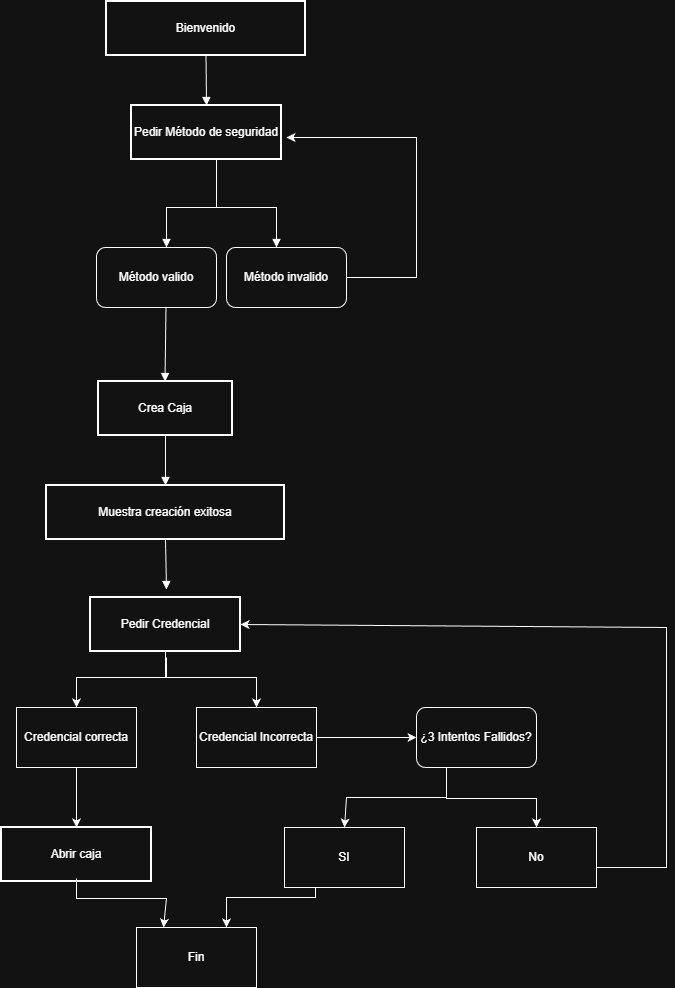

The diagram above was exported from draw.io. Its source (the exported page's mxGraphModel, read from the mxfile embedded in the PNG):
<mxGraphModel dx="905" dy="434" grid="1" gridSize="10" guides="1" tooltips="1" connect="1" arrows="1" fold="1" page="1" pageScale="1" pageWidth="827" pageHeight="1169" math="0" shadow="0">
  <root>
    <mxCell id="0" />
    <mxCell id="1" parent="0" />
    <mxCell id="4rDBpDsZVo02gVL3Ud_0-13" parent="1" style="whiteSpace=wrap;strokeWidth=2;" value="Bienvenido" vertex="1">
      <mxGeometry height="54" width="199" x="170" y="124" as="geometry" />
    </mxCell>
    <mxCell id="4rDBpDsZVo02gVL3Ud_0-14" parent="1" style="whiteSpace=wrap;strokeWidth=2;" value="Pedir Método de seguridad" vertex="1">
      <mxGeometry height="54" width="150" x="195" y="228" as="geometry" />
    </mxCell>
    <mxCell id="4rDBpDsZVo02gVL3Ud_0-16" parent="1" style="whiteSpace=wrap;strokeWidth=2;" value="Crea Caja" vertex="1">
      <mxGeometry height="54" width="134" x="162" y="504" as="geometry" />
    </mxCell>
    <mxCell id="4rDBpDsZVo02gVL3Ud_0-17" parent="1" style="whiteSpace=wrap;strokeWidth=2;" value="Muestra creación exitosa" vertex="1">
      <mxGeometry height="54" width="238" x="110" y="608" as="geometry" />
    </mxCell>
    <mxCell id="4rDBpDsZVo02gVL3Ud_0-31" edge="1" parent="1" source="4rDBpDsZVo02gVL3Ud_0-13" style="curved=1;startArrow=none;endArrow=block;exitX=0.5;exitY=1;entryX=0.5;entryY=0;rounded=0;" target="4rDBpDsZVo02gVL3Ud_0-14" value="">
      <mxGeometry relative="1" as="geometry">
        <Array as="points" />
      </mxGeometry>
    </mxCell>
    <mxCell id="4rDBpDsZVo02gVL3Ud_0-32" edge="1" parent="1" style="curved=0;startArrow=none;endArrow=block;exitX=0.5;exitY=1;entryX=0.5;entryY=0;rounded=0;exitDx=0;exitDy=0;entryDx=0;entryDy=0;" value="">
      <mxGeometry relative="1" as="geometry">
        <Array as="points">
          <mxPoint x="280" y="300" />
          <mxPoint x="280" y="330" />
          <mxPoint x="230" y="330" />
        </Array>
        <mxPoint x="280" y="282" as="sourcePoint" />
        <mxPoint x="230" y="370" as="targetPoint" />
      </mxGeometry>
    </mxCell>
    <mxCell id="4rDBpDsZVo02gVL3Ud_0-34" edge="1" parent="1" source="4rDBpDsZVo02gVL3Ud_0-16" style="curved=1;startArrow=none;endArrow=block;exitX=0.5;exitY=1;entryX=0.5;entryY=0;rounded=0;" target="4rDBpDsZVo02gVL3Ud_0-17" value="">
      <mxGeometry relative="1" as="geometry">
        <Array as="points" />
      </mxGeometry>
    </mxCell>
    <mxCell id="4rDBpDsZVo02gVL3Ud_0-35" edge="1" parent="1" source="4rDBpDsZVo02gVL3Ud_0-17" style="curved=1;startArrow=none;endArrow=block;exitX=0.5;exitY=1;entryX=0.5;entryY=0;rounded=0;" value="">
      <mxGeometry relative="1" as="geometry">
        <Array as="points" />
        <mxPoint x="230" y="712" as="targetPoint" />
      </mxGeometry>
    </mxCell>
    <mxCell id="4rDBpDsZVo02gVL3Ud_0-49" edge="1" parent="1" style="curved=0;startArrow=none;endArrow=block;exitX=0.5;exitY=1;entryX=0.5;entryY=0;rounded=0;exitDx=0;exitDy=0;entryDx=0;entryDy=0;" value="">
      <mxGeometry relative="1" as="geometry">
        <Array as="points" />
        <mxPoint x="229.5" y="430" as="sourcePoint" />
        <mxPoint x="228.5" y="504" as="targetPoint" />
      </mxGeometry>
    </mxCell>
    <mxCell id="4rDBpDsZVo02gVL3Ud_0-50" parent="1" style="rounded=1;whiteSpace=wrap;html=1;" value="Método valido" vertex="1">
      <mxGeometry height="60" width="120" x="160" y="370" as="geometry" />
    </mxCell>
    <mxCell id="4rDBpDsZVo02gVL3Ud_0-51" edge="1" parent="1" style="curved=0;startArrow=none;endArrow=block;exitX=0.5;exitY=1;rounded=0;exitDx=0;exitDy=0;" value="">
      <mxGeometry relative="1" as="geometry">
        <Array as="points">
          <mxPoint x="280" y="330" />
          <mxPoint x="340" y="330" />
        </Array>
        <mxPoint x="280" y="282" as="sourcePoint" />
        <mxPoint x="340" y="370" as="targetPoint" />
      </mxGeometry>
    </mxCell>
    <mxCell id="4rDBpDsZVo02gVL3Ud_0-53" parent="1" style="rounded=1;whiteSpace=wrap;html=1;" value="Método invalido" vertex="1">
      <mxGeometry height="60" width="120" x="290" y="370" as="geometry" />
    </mxCell>
    <mxCell id="4rDBpDsZVo02gVL3Ud_0-54" edge="1" parent="1" source="4rDBpDsZVo02gVL3Ud_0-53" style="endArrow=classic;html=1;rounded=0;exitX=1;exitY=0.5;exitDx=0;exitDy=0;" value="">
      <mxGeometry height="50" relative="1" width="50" as="geometry">
        <Array as="points">
          <mxPoint x="480" y="400" />
          <mxPoint x="480" y="260" />
          <mxPoint x="410" y="260" />
        </Array>
        <mxPoint x="430" y="350" as="sourcePoint" />
        <mxPoint x="350" y="260" as="targetPoint" />
      </mxGeometry>
    </mxCell>
    <mxCell id="4rDBpDsZVo02gVL3Ud_0-62" parent="1" style="whiteSpace=wrap;strokeWidth=2;" value="Pedir Credencial" vertex="1">
      <mxGeometry height="54" width="150" x="154" y="720" as="geometry" />
    </mxCell>
    <mxCell id="4rDBpDsZVo02gVL3Ud_0-63" edge="1" parent="1" source="4rDBpDsZVo02gVL3Ud_0-62" style="endArrow=classic;html=1;rounded=0;exitX=0.5;exitY=1;exitDx=0;exitDy=0;entryX=0.5;entryY=0;entryDx=0;entryDy=0;" target="4rDBpDsZVo02gVL3Ud_0-64" value="">
      <mxGeometry height="50" relative="1" width="50" as="geometry">
        <Array as="points">
          <mxPoint x="229" y="800" />
          <mxPoint x="140" y="800" />
        </Array>
        <mxPoint x="430" y="970" as="sourcePoint" />
        <mxPoint x="230" y="830" as="targetPoint" />
      </mxGeometry>
    </mxCell>
    <mxCell id="4rDBpDsZVo02gVL3Ud_0-64" parent="1" style="rounded=0;whiteSpace=wrap;html=1;" value="Credencial correcta" vertex="1">
      <mxGeometry height="60" width="120" x="80" y="830" as="geometry" />
    </mxCell>
    <mxCell id="4rDBpDsZVo02gVL3Ud_0-65" edge="1" parent="1" style="endArrow=classic;html=1;rounded=0;" value="">
      <mxGeometry height="50" relative="1" width="50" as="geometry">
        <mxPoint x="140" y="890" as="sourcePoint" />
        <mxPoint x="140" y="950" as="targetPoint" />
      </mxGeometry>
    </mxCell>
    <mxCell id="4rDBpDsZVo02gVL3Ud_0-66" parent="1" style="whiteSpace=wrap;strokeWidth=2;" value="Abrir caja" vertex="1">
      <mxGeometry height="54" width="150" x="65" y="950" as="geometry" />
    </mxCell>
    <mxCell id="4rDBpDsZVo02gVL3Ud_0-68" edge="1" parent="1" style="endArrow=classic;html=1;rounded=0;entryX=0.5;entryY=0;entryDx=0;entryDy=0;" target="4rDBpDsZVo02gVL3Ud_0-70" value="">
      <mxGeometry height="50" relative="1" width="50" as="geometry">
        <Array as="points">
          <mxPoint x="230" y="800" />
          <mxPoint x="320" y="800" />
        </Array>
        <mxPoint x="230" y="780" as="sourcePoint" />
        <mxPoint x="320" y="820" as="targetPoint" />
      </mxGeometry>
    </mxCell>
    <mxCell id="4rDBpDsZVo02gVL3Ud_0-70" parent="1" style="rounded=0;whiteSpace=wrap;html=1;" value="Credencial Incorrecta" vertex="1">
      <mxGeometry height="60" width="120" x="260" y="830" as="geometry" />
    </mxCell>
    <mxCell id="4rDBpDsZVo02gVL3Ud_0-71" edge="1" parent="1" source="4rDBpDsZVo02gVL3Ud_0-70" style="endArrow=classic;html=1;rounded=0;exitX=1;exitY=0.5;exitDx=0;exitDy=0;" value="">
      <mxGeometry height="50" relative="1" width="50" as="geometry">
        <Array as="points" />
        <mxPoint x="420" y="870" as="sourcePoint" />
        <mxPoint x="480" y="860" as="targetPoint" />
      </mxGeometry>
    </mxCell>
    <mxCell id="4rDBpDsZVo02gVL3Ud_0-72" parent="1" style="rounded=1;whiteSpace=wrap;html=1;" value="¿3 Intentos Fallidos?" vertex="1">
      <mxGeometry height="60" width="120" x="480" y="830" as="geometry" />
    </mxCell>
    <mxCell id="4rDBpDsZVo02gVL3Ud_0-75" edge="1" parent="1" source="4rDBpDsZVo02gVL3Ud_0-72" style="endArrow=classic;html=1;rounded=0;exitX=0.25;exitY=1;exitDx=0;exitDy=0;entryX=0.5;entryY=0;entryDx=0;entryDy=0;" target="4rDBpDsZVo02gVL3Ud_0-76" value="">
      <mxGeometry height="50" relative="1" width="50" as="geometry">
        <Array as="points">
          <mxPoint x="510" y="920" />
          <mxPoint x="410" y="920" />
        </Array>
        <mxPoint x="319" y="1030" as="sourcePoint" />
        <mxPoint x="320" y="1086" as="targetPoint" />
      </mxGeometry>
    </mxCell>
    <mxCell id="4rDBpDsZVo02gVL3Ud_0-76" parent="1" style="rounded=0;whiteSpace=wrap;html=1;" value="SI" vertex="1">
      <mxGeometry height="60" width="120" x="348" y="950" as="geometry" />
    </mxCell>
    <mxCell id="4rDBpDsZVo02gVL3Ud_0-77" parent="1" style="rounded=0;whiteSpace=wrap;html=1;" value="Fin" vertex="1">
      <mxGeometry height="60" width="120" x="200" y="1050" as="geometry" />
    </mxCell>
    <mxCell id="4rDBpDsZVo02gVL3Ud_0-78" edge="1" parent="1" style="endArrow=classic;html=1;rounded=0;entryX=0.552;entryY=-0.011;entryDx=0;entryDy=0;entryPerimeter=0;" value="">
      <mxGeometry height="50" relative="1" width="50" as="geometry">
        <Array as="points">
          <mxPoint x="140" y="1021" />
          <mxPoint x="230" y="1021" />
        </Array>
        <mxPoint x="140" y="1001" as="sourcePoint" />
        <mxPoint x="227" y="1050" as="targetPoint" />
      </mxGeometry>
    </mxCell>
    <mxCell id="4rDBpDsZVo02gVL3Ud_0-79" edge="1" parent="1" style="endArrow=classic;html=1;rounded=0;entryX=0.5;entryY=0;entryDx=0;entryDy=0;" value="">
      <mxGeometry height="50" relative="1" width="50" as="geometry">
        <Array as="points">
          <mxPoint x="379" y="1020" />
          <mxPoint x="290" y="1020" />
        </Array>
        <mxPoint x="379" y="1010" as="sourcePoint" />
        <mxPoint x="290" y="1050" as="targetPoint" />
      </mxGeometry>
    </mxCell>
    <mxCell id="4rDBpDsZVo02gVL3Ud_0-80" edge="1" parent="1" style="endArrow=classic;html=1;rounded=0;" value="">
      <mxGeometry height="50" relative="1" width="50" as="geometry">
        <Array as="points">
          <mxPoint x="510" y="921" />
          <mxPoint x="600" y="921" />
        </Array>
        <mxPoint x="510" y="901" as="sourcePoint" />
        <mxPoint x="600" y="950" as="targetPoint" />
      </mxGeometry>
    </mxCell>
    <mxCell id="4rDBpDsZVo02gVL3Ud_0-81" parent="1" style="rounded=0;whiteSpace=wrap;html=1;" value="No" vertex="1">
      <mxGeometry height="60" width="120" x="540" y="950" as="geometry" />
    </mxCell>
    <mxCell id="4rDBpDsZVo02gVL3Ud_0-82" edge="1" parent="1" style="endArrow=classic;html=1;rounded=0;entryX=1;entryY=0.5;entryDx=0;entryDy=0;" target="4rDBpDsZVo02gVL3Ud_0-62" value="">
      <mxGeometry height="50" relative="1" width="50" as="geometry">
        <Array as="points">
          <mxPoint x="730" y="990" />
          <mxPoint x="730" y="750" />
        </Array>
        <mxPoint x="660" y="990" as="sourcePoint" />
        <mxPoint x="730" y="730" as="targetPoint" />
      </mxGeometry>
    </mxCell>
  </root>
</mxGraphModel>